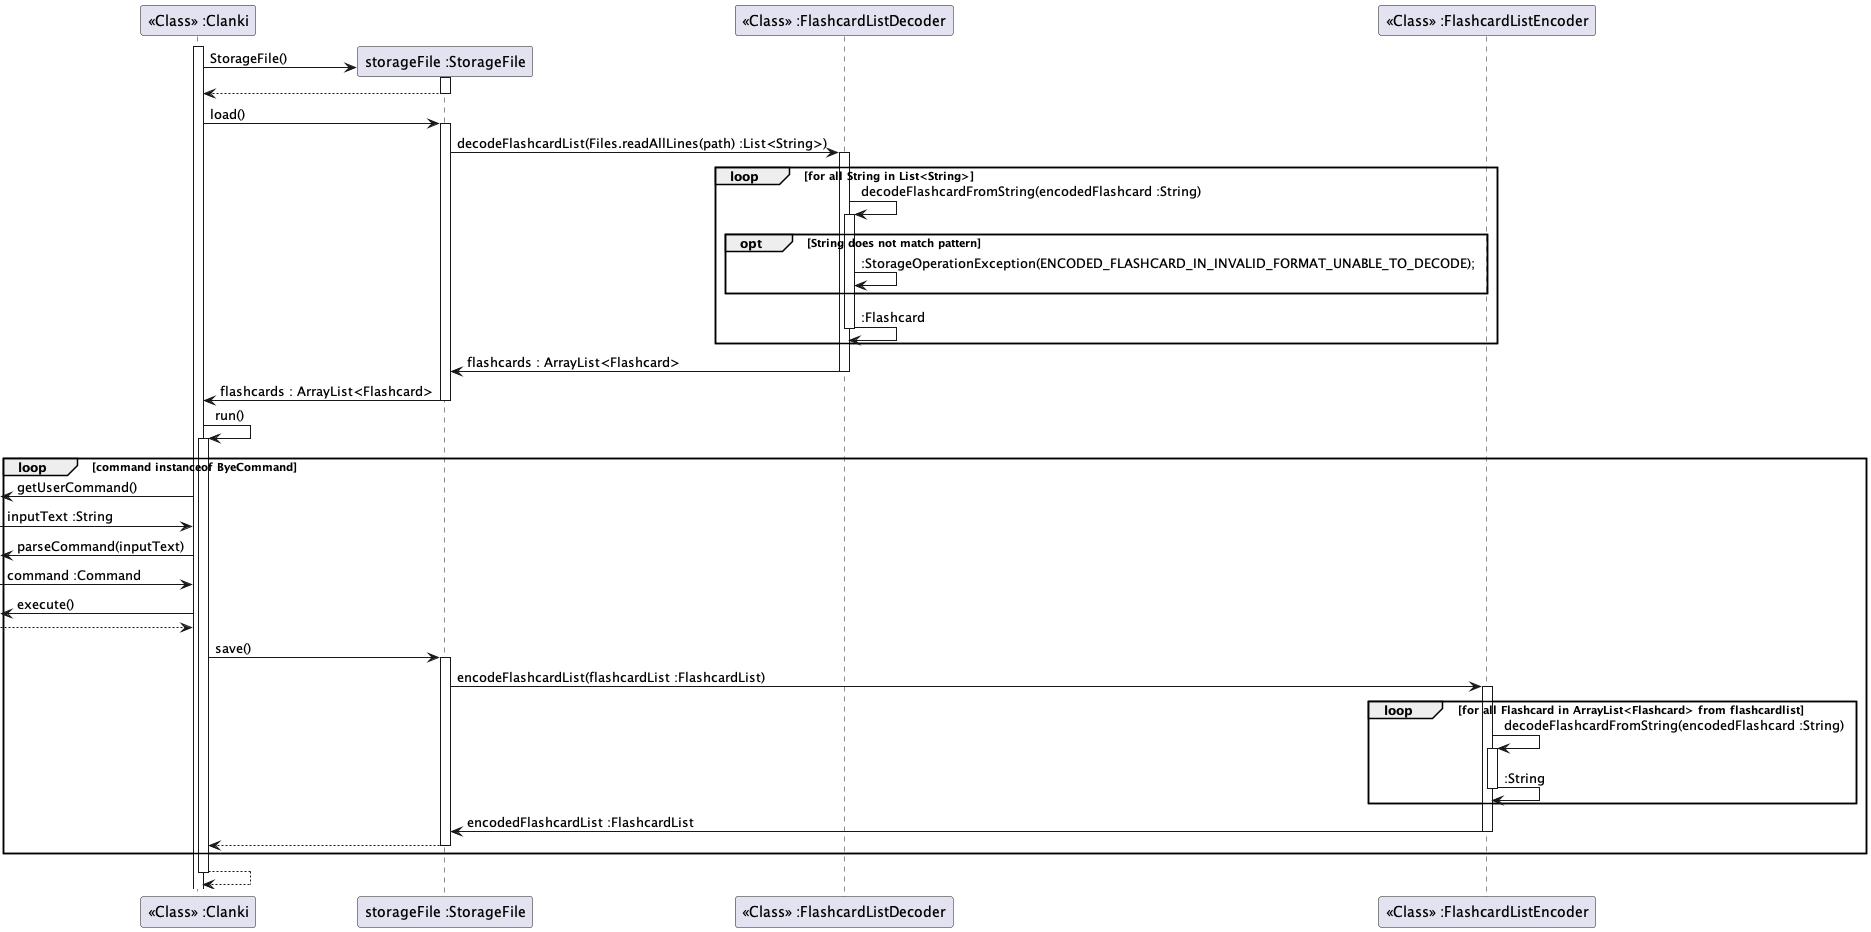

The diagram above was rendered by PlantUML. Its source (embedded in the PNG):
@startuml
participant "<<Class>> :Clanki" as Main
participant "storageFile :StorageFile" as Storage
participant "<<Class>> :FlashcardListDecoder" as Decoder
participant "<<Class>> :FlashcardListEncoder" as Encoder


activate Main
create Storage
Main -> Storage : StorageFile()
activate Storage
Storage --> Main
deactivate Storage

Main -> Storage : load()
activate Storage
Storage -> Decoder : decodeFlashcardList(Files.readAllLines(path) :List<String>)
activate Decoder
loop for all String in List<String>
    Decoder -> Decoder : decodeFlashcardFromString(encodedFlashcard :String)
    activate Decoder
    opt String does not match pattern
        Decoder -> Decoder :  :StorageOperationException(ENCODED_FLASHCARD_IN_INVALID_FORMAT_UNABLE_TO_DECODE);
        end
    Decoder -> Decoder :  :Flashcard
    deactivate Decoder
end
Decoder -> Storage : flashcards : ArrayList<Flashcard>
deactivate Decoder
Storage -> Main : flashcards : ArrayList<Flashcard>
deactivate Storage

Main -> Main : run()
activate Main
loop  command instanceof ByeCommand
    <- Main : getUserCommand()
    -> Main : inputText :String
    <- Main : parseCommand(inputText)
    -> Main : command :Command
    <- Main : execute()
    --> Main
    Main -> Storage : save()
    activate Storage
    Storage -> Encoder : encodeFlashcardList(flashcardList :FlashcardList)
    activate Encoder
    loop for all Flashcard in ArrayList<Flashcard> from flashcardlist
        Encoder -> Encoder : decodeFlashcardFromString(encodedFlashcard :String)
        activate Encoder
        Encoder -> Encoder : :String
        deactivate Encoder
    end
    Encoder -> Storage : encodedFlashcardList :FlashcardList
    deactivate Encoder
    Storage --> Main
    deactivate Storage
end
Main --> Main
deactivate Main






@enduml